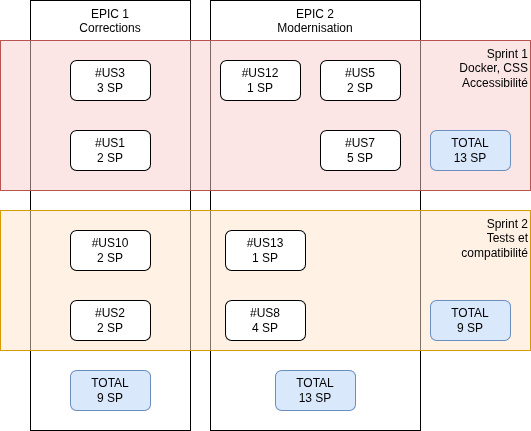

The diagram above was exported from draw.io. Its source (the exported page's mxGraphModel, read from the mxfile embedded in the PNG):
<mxGraphModel dx="1210" dy="818" grid="1" gridSize="10" guides="1" tooltips="1" connect="1" arrows="1" fold="1" page="1" pageScale="1" pageWidth="850" pageHeight="1100" math="0" shadow="0">
  <root>
    <mxCell id="0" />
    <mxCell id="1" parent="0" />
    <mxCell id="9" value="EPIC 2&lt;br&gt;Modernisation" style="rounded=0;whiteSpace=wrap;html=1;align=center;verticalAlign=top;" parent="1" vertex="1">
      <mxGeometry x="220" y="40" width="210" height="430" as="geometry" />
    </mxCell>
    <mxCell id="2" value="EPIC 1&lt;br&gt;Corrections" style="rounded=0;whiteSpace=wrap;html=1;align=center;verticalAlign=top;" parent="1" vertex="1">
      <mxGeometry x="40" y="40" width="160" height="430" as="geometry" />
    </mxCell>
    <mxCell id="29" value="Sprint 2&lt;br&gt;Tests et&lt;br&gt;compatibilité" style="rounded=0;whiteSpace=wrap;html=1;fillOpacity=50;align=right;fillColor=#ffe6cc;strokeColor=#d79b00;verticalAlign=top;" parent="1" vertex="1">
      <mxGeometry x="10" y="250" width="530" height="140" as="geometry" />
    </mxCell>
    <mxCell id="28" value="Sprint 1&lt;br&gt;Docker, CSS&lt;br&gt;Accessibilité" style="rounded=0;whiteSpace=wrap;html=1;fillOpacity=50;align=right;fillColor=#f8cecc;strokeColor=#b85450;verticalAlign=top;" parent="1" vertex="1">
      <mxGeometry x="10" y="80" width="530" height="150" as="geometry" />
    </mxCell>
    <mxCell id="8" value="TOTAL&lt;br&gt;9 SP" style="rounded=1;whiteSpace=wrap;html=1;fillColor=#dae8fc;strokeColor=#6c8ebf;" parent="1" vertex="1">
      <mxGeometry x="80" y="410" width="80" height="40" as="geometry" />
    </mxCell>
    <mxCell id="15" value="TOTAL&lt;br&gt;13 SP" style="rounded=1;whiteSpace=wrap;html=1;fillColor=#dae8fc;strokeColor=#6c8ebf;" parent="1" vertex="1">
      <mxGeometry x="285" y="410" width="80" height="40" as="geometry" />
    </mxCell>
    <mxCell id="3" value="#US1&lt;br&gt;2 SP" style="rounded=1;whiteSpace=wrap;html=1;" parent="1" vertex="1">
      <mxGeometry x="80" y="170" width="80" height="40" as="geometry" />
    </mxCell>
    <mxCell id="5" value="#US3&lt;br&gt;3 SP" style="rounded=1;whiteSpace=wrap;html=1;" parent="1" vertex="1">
      <mxGeometry x="80" y="100" width="80" height="40" as="geometry" />
    </mxCell>
    <mxCell id="7" value="#US10&lt;br&gt;2 SP" style="rounded=1;whiteSpace=wrap;html=1;" parent="1" vertex="1">
      <mxGeometry x="80" y="270" width="80" height="40" as="geometry" />
    </mxCell>
    <mxCell id="10" value="#US5&lt;br&gt;2 SP" style="rounded=1;whiteSpace=wrap;html=1;" parent="1" vertex="1">
      <mxGeometry x="330" y="100" width="80" height="40" as="geometry" />
    </mxCell>
    <mxCell id="17" value="#US7&lt;br&gt;5 SP" style="rounded=1;whiteSpace=wrap;html=1;" parent="1" vertex="1">
      <mxGeometry x="330" y="170" width="80" height="40" as="geometry" />
    </mxCell>
    <mxCell id="18" value="#US8&lt;br&gt;4 SP" style="rounded=1;whiteSpace=wrap;html=1;" parent="1" vertex="1">
      <mxGeometry x="235" y="340" width="80" height="40" as="geometry" />
    </mxCell>
    <mxCell id="20" value="#US12&lt;br&gt;1 SP" style="rounded=1;whiteSpace=wrap;html=1;" parent="1" vertex="1">
      <mxGeometry x="230" y="100" width="80" height="40" as="geometry" />
    </mxCell>
    <mxCell id="21" value="#US13&lt;br&gt;1 SP" style="rounded=1;whiteSpace=wrap;html=1;" parent="1" vertex="1">
      <mxGeometry x="235" y="270" width="80" height="40" as="geometry" />
    </mxCell>
    <mxCell id="4" value="#US2&lt;br&gt;2 SP" style="rounded=1;whiteSpace=wrap;html=1;" parent="1" vertex="1">
      <mxGeometry x="80" y="340" width="80" height="40" as="geometry" />
    </mxCell>
    <mxCell id="31" value="TOTAL&lt;br&gt;13 SP" style="rounded=1;whiteSpace=wrap;html=1;fillColor=#dae8fc;strokeColor=#6c8ebf;" parent="1" vertex="1">
      <mxGeometry x="440" y="170" width="80" height="40" as="geometry" />
    </mxCell>
    <mxCell id="34" value="TOTAL&lt;br&gt;9 SP" style="rounded=1;whiteSpace=wrap;html=1;fillColor=#dae8fc;strokeColor=#6c8ebf;" parent="1" vertex="1">
      <mxGeometry x="440" y="340" width="80" height="40" as="geometry" />
    </mxCell>
  </root>
</mxGraphModel>